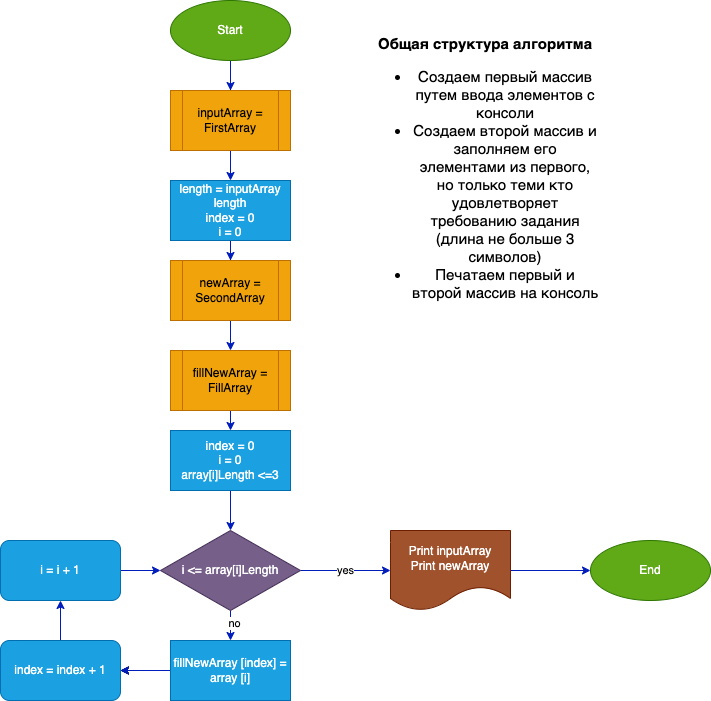

The diagram above was exported from draw.io. Its source (the exported page's mxGraphModel, read from the mxfile embedded in the PNG):
<mxGraphModel dx="792" dy="631" grid="1" gridSize="10" guides="1" tooltips="1" connect="1" arrows="1" fold="1" page="1" pageScale="1" pageWidth="827" pageHeight="1169" background="#ffffff" math="0" shadow="0">
  <root>
    <mxCell id="0" />
    <mxCell id="1" parent="0" />
    <mxCell id="4" value="" style="edgeStyle=none;html=1;" edge="1" parent="1" source="2">
      <mxGeometry relative="1" as="geometry">
        <mxPoint x="250" y="170" as="targetPoint" />
      </mxGeometry>
    </mxCell>
    <mxCell id="6" value="" style="edgeStyle=none;html=1;fillColor=#0050ef;strokeColor=#001DBC;" edge="1" parent="1" source="2" target="5">
      <mxGeometry relative="1" as="geometry" />
    </mxCell>
    <mxCell id="2" value="Start" style="ellipse;whiteSpace=wrap;html=1;fillColor=#60a917;fontColor=#ffffff;strokeColor=#2D7600;" vertex="1" parent="1">
      <mxGeometry x="190" y="30" width="120" height="60" as="geometry" />
    </mxCell>
    <mxCell id="8" value="" style="edgeStyle=none;html=1;fillColor=#0050ef;strokeColor=#001DBC;" edge="1" parent="1" source="5" target="7">
      <mxGeometry relative="1" as="geometry" />
    </mxCell>
    <mxCell id="5" value="inputArray = FirstArray" style="shape=process;whiteSpace=wrap;html=1;backgroundOutline=1;fillColor=#f0a30a;strokeColor=#BD7000;fontColor=#000000;" vertex="1" parent="1">
      <mxGeometry x="190" y="120" width="120" height="60" as="geometry" />
    </mxCell>
    <mxCell id="10" value="" style="edgeStyle=none;html=1;" edge="1" parent="1" source="7">
      <mxGeometry relative="1" as="geometry">
        <mxPoint x="250" y="350" as="targetPoint" />
      </mxGeometry>
    </mxCell>
    <mxCell id="12" value="" style="edgeStyle=none;html=1;fillColor=#0050ef;strokeColor=#001DBC;" edge="1" parent="1" source="7" target="11">
      <mxGeometry relative="1" as="geometry" />
    </mxCell>
    <mxCell id="7" value="length = inputArray length&lt;br&gt;index = 0&lt;br&gt;i = 0" style="whiteSpace=wrap;html=1;fillColor=#1ba1e2;strokeColor=#006EAF;fontColor=#ffffff;" vertex="1" parent="1">
      <mxGeometry x="190" y="210" width="120" height="60" as="geometry" />
    </mxCell>
    <mxCell id="14" value="" style="edgeStyle=none;html=1;fillColor=#0050ef;strokeColor=#001DBC;entryX=0.5;entryY=0;entryDx=0;entryDy=0;" edge="1" parent="1" source="11" target="16">
      <mxGeometry relative="1" as="geometry">
        <mxPoint x="250" y="370" as="targetPoint" />
      </mxGeometry>
    </mxCell>
    <mxCell id="11" value="newArray = SecondArray" style="shape=process;whiteSpace=wrap;html=1;backgroundOutline=1;fillColor=#f0a30a;strokeColor=#BD7000;fontColor=#000000;" vertex="1" parent="1">
      <mxGeometry x="190" y="290" width="120" height="60" as="geometry" />
    </mxCell>
    <mxCell id="21" value="" style="edgeStyle=none;html=1;fillColor=#0050ef;strokeColor=#001DBC;" edge="1" parent="1" source="16" target="20">
      <mxGeometry relative="1" as="geometry" />
    </mxCell>
    <mxCell id="16" value="fillNewArray = FillArray" style="shape=process;whiteSpace=wrap;html=1;backgroundOutline=1;fillColor=#f0a30a;strokeColor=#BD7000;fontColor=#000000;" vertex="1" parent="1">
      <mxGeometry x="190" y="380" width="120" height="60" as="geometry" />
    </mxCell>
    <mxCell id="24" value="" style="edgeStyle=none;html=1;fillColor=#0050ef;strokeColor=#001DBC;" edge="1" parent="1" source="18" target="23">
      <mxGeometry relative="1" as="geometry" />
    </mxCell>
    <mxCell id="36" value="no" style="edgeLabel;html=1;align=center;verticalAlign=middle;resizable=0;points=[];" vertex="1" connectable="0" parent="24">
      <mxGeometry x="-0.2222" y="3" relative="1" as="geometry">
        <mxPoint as="offset" />
      </mxGeometry>
    </mxCell>
    <mxCell id="33" value="yes" style="edgeStyle=none;html=1;fillColor=#0050ef;strokeColor=#001DBC;" edge="1" parent="1" source="18" target="32">
      <mxGeometry relative="1" as="geometry" />
    </mxCell>
    <mxCell id="18" value="i &amp;lt;= array[i]Length" style="rhombus;whiteSpace=wrap;html=1;fillColor=#76608a;strokeColor=#432D57;fontColor=#ffffff;" vertex="1" parent="1">
      <mxGeometry x="180" y="560" width="140" height="80" as="geometry" />
    </mxCell>
    <mxCell id="22" value="" style="edgeStyle=none;html=1;fillColor=#0050ef;strokeColor=#001DBC;" edge="1" parent="1" source="20" target="18">
      <mxGeometry relative="1" as="geometry" />
    </mxCell>
    <mxCell id="20" value="index = 0&lt;br&gt;i = 0&lt;br&gt;array[i]Length &amp;lt;=3" style="whiteSpace=wrap;html=1;fillColor=#1ba1e2;strokeColor=#006EAF;fontColor=#ffffff;" vertex="1" parent="1">
      <mxGeometry x="190" y="460" width="120" height="60" as="geometry" />
    </mxCell>
    <mxCell id="26" value="" style="edgeStyle=none;html=1;" edge="1" parent="1" source="23" target="25">
      <mxGeometry relative="1" as="geometry" />
    </mxCell>
    <mxCell id="27" value="" style="edgeStyle=none;html=1;" edge="1" parent="1" source="23" target="25">
      <mxGeometry relative="1" as="geometry" />
    </mxCell>
    <mxCell id="28" value="" style="edgeStyle=none;html=1;fillColor=#0050ef;strokeColor=#001DBC;" edge="1" parent="1" source="23" target="25">
      <mxGeometry relative="1" as="geometry" />
    </mxCell>
    <mxCell id="23" value="fillNewArray [index] = array [i]" style="whiteSpace=wrap;html=1;fillColor=#1ba1e2;strokeColor=#006EAF;fontColor=#ffffff;" vertex="1" parent="1">
      <mxGeometry x="190" y="670" width="120" height="60" as="geometry" />
    </mxCell>
    <mxCell id="30" value="" style="edgeStyle=none;html=1;fillColor=#0050ef;strokeColor=#001DBC;" edge="1" parent="1" source="25" target="29">
      <mxGeometry relative="1" as="geometry" />
    </mxCell>
    <mxCell id="25" value="index = index + 1" style="rounded=1;whiteSpace=wrap;html=1;fillColor=#1ba1e2;strokeColor=#006EAF;fontColor=#ffffff;" vertex="1" parent="1">
      <mxGeometry x="20" y="670" width="120" height="60" as="geometry" />
    </mxCell>
    <mxCell id="31" value="" style="edgeStyle=none;html=1;fillColor=#0050ef;strokeColor=#001DBC;" edge="1" parent="1" source="29" target="18">
      <mxGeometry relative="1" as="geometry" />
    </mxCell>
    <mxCell id="29" value="i = i + 1" style="whiteSpace=wrap;html=1;fillColor=#1ba1e2;strokeColor=#006EAF;fontColor=#ffffff;rounded=1;" vertex="1" parent="1">
      <mxGeometry x="20" y="570" width="120" height="60" as="geometry" />
    </mxCell>
    <mxCell id="35" value="" style="edgeStyle=none;html=1;fillColor=#0050ef;strokeColor=#001DBC;" edge="1" parent="1" source="32" target="34">
      <mxGeometry relative="1" as="geometry" />
    </mxCell>
    <mxCell id="32" value="Print inputArray&lt;br&gt;Print newArray" style="shape=document;whiteSpace=wrap;html=1;boundedLbl=1;fillColor=#a0522d;strokeColor=#6D1F00;fontColor=#ffffff;" vertex="1" parent="1">
      <mxGeometry x="410" y="560" width="120" height="80" as="geometry" />
    </mxCell>
    <mxCell id="34" value="End" style="ellipse;whiteSpace=wrap;html=1;fillColor=#60a917;strokeColor=#2D7600;fontColor=#ffffff;" vertex="1" parent="1">
      <mxGeometry x="610" y="570" width="120" height="60" as="geometry" />
    </mxCell>
    <mxCell id="37" value="&lt;div style=&quot;font-size: 15px&quot;&gt;&lt;b&gt;&lt;font style=&quot;font-size: 15px&quot;&gt;Общая структура алгоритма&lt;/font&gt;&lt;/b&gt;&lt;/div&gt;&lt;ul style=&quot;font-size: 15px&quot;&gt;&lt;li&gt;Создаем первый массив путем ввода элементов с консоли&lt;/li&gt;&lt;li&gt;Создаем второй массив и заполняем его элементами из первого, но только теми кто удовлетворяет требованию задания (длина не больше 3 символов)&lt;/li&gt;&lt;li&gt;Печатаем первый и второй массив на консоль&lt;/li&gt;&lt;/ul&gt;" style="text;strokeColor=none;fillColor=none;html=1;whiteSpace=wrap;verticalAlign=middle;overflow=hidden;fontColor=#000000;align=center;" vertex="1" parent="1">
      <mxGeometry x="390" y="60" width="230" height="290" as="geometry" />
    </mxCell>
  </root>
</mxGraphModel>